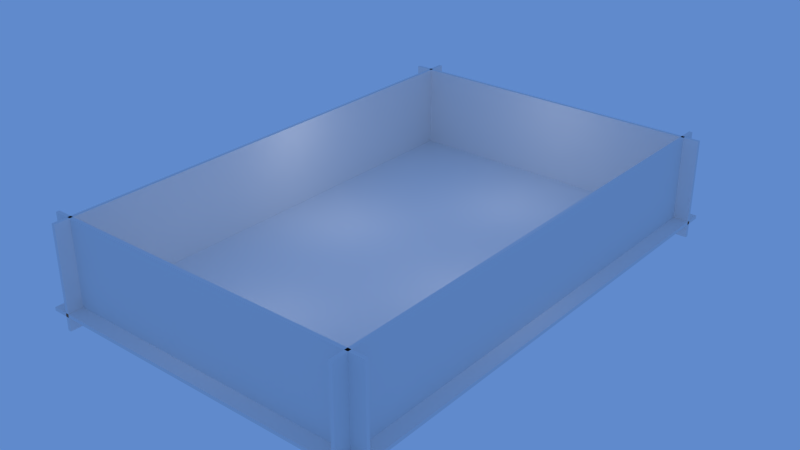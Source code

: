 # Source: beego-map2.blend  (saved by Blender 2.61.0; exported with 4.5.12 LTS)
import bpy
from mathutils import Matrix  # noqa: F401  (used for matrix-valued properties, if any)

bpy.ops.wm.read_factory_settings(use_empty=True)
scene = bpy.context.scene
scene.name = 'Scene'

# ---- collections
col_collection_1 = bpy.data.collections.new('Collection 1'); scene.collection.children.link(col_collection_1)

# ---- materials (node trees are filled in below, after node groups)
mat_material = bpy.data.materials.new('Material')
mat_material.alpha_threshold = 0.0
mat_material.use_transparent_shadow = False
mat_material.roughness = 0.5
mat_material.line_color = (0.0, 0.0, 0.0, 1.0)

# ---- material node trees

# ---- world
world_world = bpy.data.worlds.new('World'); scene.world = world_world
world_world.color = (0.117, 0.2542, 0.6038)
world_world.use_sun_shadow = False
world_world.sun_shadow_jitter_overblur = 0.0
world_world.cycles.sampling_method = 'MANUAL'
world_world.cycles.sample_map_resolution = 256

# ---- lights
light_lamp_003 = bpy.data.lights.new('Lamp.003', 'POINT')
light_lamp_003.transmission_factor = 0.0
light_lamp_003.cutoff_distance = 30.0
light_lamp_003.use_shadow = False
light_lamp_003.energy = 100.0
light_lamp_003.shadow_buffer_clip_start = 1.001
light_lamp_003.shadow_soft_size = 1.0
light_lamp_003.shadow_maximum_resolution = 0.006
light_lamp_003.use_absolute_resolution = True
light_lamp_003.cycles.use_multiple_importance_sampling = False
light_lamp_002 = bpy.data.lights.new('Lamp.002', 'POINT')
light_lamp_002.transmission_factor = 0.0
light_lamp_002.cutoff_distance = 30.0
light_lamp_002.use_shadow = False
light_lamp_002.energy = 100.0
light_lamp_002.shadow_buffer_clip_start = 1.001
light_lamp_002.shadow_soft_size = 1.0
light_lamp_002.shadow_maximum_resolution = 0.006
light_lamp_002.use_absolute_resolution = True
light_lamp_002.cycles.use_multiple_importance_sampling = False
light_lamp_000 = bpy.data.lights.new('Lamp.000', 'POINT')
light_lamp_000.transmission_factor = 0.0
light_lamp_000.cutoff_distance = 30.0
light_lamp_000.use_shadow = False
light_lamp_000.energy = 100.0
light_lamp_000.shadow_buffer_clip_start = 1.001
light_lamp_000.shadow_soft_size = 1.0
light_lamp_000.shadow_maximum_resolution = 0.006
light_lamp_000.use_absolute_resolution = True
light_lamp_000.cycles.use_multiple_importance_sampling = False
light_spot = bpy.data.lights.new('Spot', 'SPOT')
light_spot.transmission_factor = 0.0
light_spot.energy = 100.0
light_spot.shadow_buffer_clip_start = 0.5
light_spot.shadow_soft_size = 1.0
light_spot.shadow_maximum_resolution = 0.006
light_spot.use_absolute_resolution = True
light_spot.use_square = True
light_spot.spot_size = 1.396
light_spot.cycles.use_multiple_importance_sampling = False
light_lamp_001 = bpy.data.lights.new('Lamp.001', 'POINT')
light_lamp_001.transmission_factor = 0.0
light_lamp_001.cutoff_distance = 30.0
light_lamp_001.use_shadow = False
light_lamp_001.energy = 100.0
light_lamp_001.shadow_buffer_clip_start = 1.001
light_lamp_001.shadow_soft_size = 1.0
light_lamp_001.shadow_maximum_resolution = 0.006
light_lamp_001.use_absolute_resolution = True
light_lamp_001.cycles.use_multiple_importance_sampling = False

# ---- meshes
me_cube_004 = bpy.data.meshes.new('Cube.004')
me_cube_004.from_pydata([(10.0, 0.1249, -3.0), (-10.0, 0.07509, -3.0), (-10.0, 0.07509, 3.0), (10.0, 0.1249, 3.0), (10.0, -0.07509, -3.0), (-10.0, -0.1249, -3.0), (-10.0, -0.1249, 3.0), (10.0, -0.07509, 3.0)], [], [(0, 1, 2, 3), (4, 7, 6, 5), (0, 4, 5, 1), (1, 5, 6, 2), (2, 6, 7, 3), (4, 0, 3, 7)])
me_cube_004.materials.append(mat_material)
me_cube_004.use_remesh_preserve_volume = False
me_cube_004.use_remesh_preserve_attributes = False
me_cube_004.use_mirror_vertex_groups = False
me_cube_004.update()
me_cube_003 = bpy.data.meshes.new('Cube.003')
me_cube_003.from_pydata([(10.0, 0.1249, -3.0), (-10.0, 0.07509, -3.0), (-10.0, 0.07509, 3.0), (10.0, 0.1249, 3.0), (10.0, -0.07509, -3.0), (-10.0, -0.1249, -3.0), (-10.0, -0.1249, 3.0), (10.0, -0.07509, 3.0)], [], [(0, 1, 2, 3), (4, 7, 6, 5), (0, 4, 5, 1), (1, 5, 6, 2), (2, 6, 7, 3), (4, 0, 3, 7)])
me_cube_003.materials.append(mat_material)
me_cube_003.use_remesh_preserve_volume = False
me_cube_003.use_remesh_preserve_attributes = False
me_cube_003.use_mirror_vertex_groups = False
me_cube_003.update()
me_cube_002 = bpy.data.meshes.new('Cube.002')
me_cube_002.from_pydata([(-0.1, 15.0, -3.0), (-0.1, -15.0, -3.0), (-0.1, -15.0, 3.0), (-0.1, 15.0, 3.0), (0.1, 15.0, -3.0), (0.1, -15.0, -3.0), (0.1, -15.0, 3.0), (0.1, 15.0, 3.0)], [], [(0, 1, 2, 3), (4, 7, 6, 5), (0, 4, 5, 1), (1, 5, 6, 2), (2, 6, 7, 3), (4, 0, 3, 7)])
me_cube_002.materials.append(mat_material)
me_cube_002.use_remesh_preserve_volume = False
me_cube_002.use_remesh_preserve_attributes = False
me_cube_002.use_mirror_vertex_groups = False
me_cube_002.update()
me_cube_001 = bpy.data.meshes.new('Cube.001')
me_cube_001.from_pydata([(-0.1, 15.0, -3.0), (-0.1, -15.0, -3.0), (-0.1, -15.0, 3.0), (-0.1, 15.0, 3.0), (0.1, 15.0, -3.0), (0.1, -15.0, -3.0), (0.1, -15.0, 3.0), (0.1, 15.0, 3.0)], [], [(0, 1, 2, 3), (4, 7, 6, 5), (0, 4, 5, 1), (1, 5, 6, 2), (2, 6, 7, 3), (4, 0, 3, 7)])
me_cube_001.materials.append(mat_material)
me_cube_001.use_remesh_preserve_volume = False
me_cube_001.use_remesh_preserve_attributes = False
me_cube_001.use_mirror_vertex_groups = False
me_cube_001.update()
me_cube = bpy.data.meshes.new('Cube')
me_cube.from_pydata([(10.0, 15.0, -0.1), (10.0, -15.0, -0.1), (-10.0, -15.0, -0.1), (-10.0, 15.0, -0.1), (10.0, 15.0, 0.1), (10.0, -15.0, 0.1), (-10.0, -15.0, 0.1), (-10.0, 15.0, 0.1)], [], [(0, 1, 2, 3), (4, 7, 6, 5), (0, 4, 5, 1), (1, 5, 6, 2), (2, 6, 7, 3), (4, 0, 3, 7)])
me_cube.materials.append(mat_material)
me_cube.use_remesh_preserve_volume = False
me_cube.use_remesh_preserve_attributes = False
me_cube.use_mirror_vertex_groups = False
me_cube.update()

# ---- objects
ob_lamp_003 = bpy.data.objects.new('Lamp.003', light_lamp_003)
ob_lamp_002 = bpy.data.objects.new('Lamp.002', light_lamp_002)
ob_lamp_001 = bpy.data.objects.new('Lamp.001', light_lamp_000)
ob_spot = bpy.data.objects.new('Spot', light_spot)
ob_wall4 = bpy.data.objects.new('wall4', me_cube_004)
ob_wall3 = bpy.data.objects.new('wall3', me_cube_003)
ob_wall2 = bpy.data.objects.new('wall2', me_cube_002)
ob_wall1 = bpy.data.objects.new('wall1', me_cube_001)
ob_ground = bpy.data.objects.new('ground', me_cube)
ob_lamp = bpy.data.objects.new('Lamp', light_lamp_001)

# ---- transforms, parenting, visibility, modifiers, constraints
ob_lamp_003.location = (1.0, 9.0, 5.0)
ob_lamp_003.lock_rotations_4d = False
ob_lamp_003.empty_display_type = 'ARROWS'
ob_lamp_003.color = (0.0, 0.0, 0.0, 0.0)
ob_lamp_003.lineart.crease_threshold = 0.0
ob_lamp_002.location = (-1.0, -9.0, 5.0)
ob_lamp_002.lock_rotations_4d = False
ob_lamp_002.empty_display_type = 'ARROWS'
ob_lamp_002.color = (0.0, 0.0, 0.0, 0.0)
ob_lamp_002.lineart.crease_threshold = 0.0
ob_lamp_001.location = (-5.0, 1.0, 5.0)
ob_lamp_001.lock_rotations_4d = False
ob_lamp_001.empty_display_type = 'ARROWS'
ob_lamp_001.color = (0.0, 0.0, 0.0, 0.0)
ob_lamp_001.lineart.crease_threshold = 0.0
ob_spot.location = (0.0, 0.0, 18.0)
ob_spot.lineart.crease_threshold = 0.0
ob_wall4.location = (0.0, 14.0, 2.0)
ob_wall4.lock_rotations_4d = False
ob_wall4.empty_display_type = 'ARROWS'
ob_wall4.lineart.crease_threshold = 0.0
ob_wall3.location = (0.0, -14.0, 2.0)
ob_wall3.lock_rotations_4d = False
ob_wall3.empty_display_type = 'ARROWS'
ob_wall3.lineart.crease_threshold = 0.0
ob_wall2.location = (9.0, 0.0, 2.0)
ob_wall2.lock_rotations_4d = False
ob_wall2.empty_display_type = 'ARROWS'
ob_wall2.lineart.crease_threshold = 0.0
ob_wall1.location = (-9.0, 0.0, 2.0)
ob_wall1.lock_rotations_4d = False
ob_wall1.empty_display_type = 'ARROWS'
ob_wall1.lineart.crease_threshold = 0.0
ob_ground.location = (0.0, 0.0, -0.1)
ob_ground.lock_rotations_4d = False
ob_ground.empty_display_type = 'ARROWS'
ob_ground.lineart.crease_threshold = 0.0
ob_lamp.location = (5.0, -1.0, 5.0)
ob_lamp.lock_rotations_4d = False
ob_lamp.empty_display_type = 'ARROWS'
ob_lamp.color = (0.0, 0.0, 0.0, 0.0)
ob_lamp.lineart.crease_threshold = 0.0

# ---- collection membership
col_collection_1.objects.link(ob_lamp_003)
col_collection_1.objects.link(ob_lamp_002)
col_collection_1.objects.link(ob_lamp_001)
col_collection_1.objects.link(ob_spot)
col_collection_1.objects.link(ob_wall4)
col_collection_1.objects.link(ob_wall3)
col_collection_1.objects.link(ob_wall2)
col_collection_1.objects.link(ob_wall1)
col_collection_1.objects.link(ob_ground)
col_collection_1.objects.link(ob_lamp)

# ---- scene / render settings (as saved in the file)
scene.frame_start = 1; scene.frame_end = 250; scene.frame_set(1)
scene.render.engine = 'BLENDER_EEVEE_NEXT'
scene.render.image_settings.color_mode = 'RGB'
scene.render.image_settings.compression = 90
scene.render.resolution_percentage = 50
scene.render.dither_intensity = 0.0
scene.render.bake_margin = 2
scene.render.bake_bias = 0.0
scene.cycles.use_denoising = False
scene.cycles.samples = 10
scene.cycles.sampling_pattern = 'TABULATED_SOBOL'
scene.cycles.light_sampling_threshold = 0.0
scene.cycles.use_adaptive_sampling = False
scene.cycles.use_light_tree = False
scene.cycles.blur_glossy = 0.0
scene.cycles.volume_bounces = 1
scene.cycles.pixel_filter_type = 'GAUSSIAN'
scene.cycles.sample_clamp_indirect = 0.0
scene.view_settings.view_transform = 'Standard'
bpy.context.view_layer.update()

# ---- added for rendering (the .blend has no active camera): camera
cam_auto = bpy.data.cameras.new('AutoCamera')
cam_auto.lens = 50.0
cam_auto.sensor_width = 36.0
cam_auto.clip_end = 1000.0
ob_auto_camera = bpy.data.objects.new('AutoCamera', cam_auto)
scene.collection.objects.link(ob_auto_camera)
ob_auto_camera.location = (33.8184, -40.5821, 29.0547)
ob_auto_camera.rotation_euler = (1.09748, -7.21219e-08, 0.694738)
scene.camera = ob_auto_camera
bpy.context.view_layer.update()
